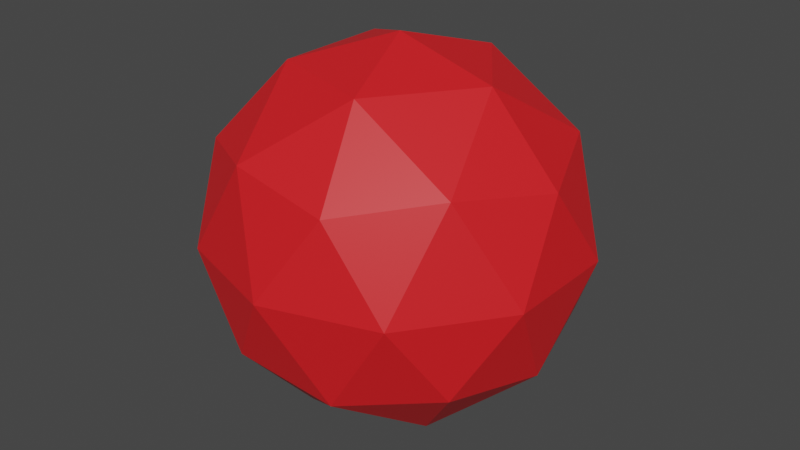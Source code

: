# Source: ico_sphere_test.blend  (saved by Blender 3.1.7; exported with 4.5.12 LTS)
import bpy
from mathutils import Matrix  # noqa: F401  (used for matrix-valued properties, if any)

bpy.ops.wm.read_factory_settings(use_empty=True)
scene = bpy.context.scene
scene.name = 'Scene'

# ---- collections
col_collection = bpy.data.collections.new('Collection'); scene.collection.children.link(col_collection)

# ---- materials (node trees are filled in below, after node groups)
mat_material_001 = bpy.data.materials.new('Material.001')
mat_material_001.use_transparent_shadow = False

# ---- material node trees
mat_material_001.use_nodes = True; mat_material_001.node_tree.nodes.clear()
_N = mat_material_001.node_tree.nodes; _L = mat_material_001.node_tree.links
n0 = _N.new('ShaderNodeBsdfPrincipled'); n0.name = 'Principled BSDF'; n0.location = (10, 300)
n0.distribution = 'GGX'
n0.subsurface_method = 'RANDOM_WALK_SKIN'
n0.inputs[0].default_value = (0.8, 0.01268, 0.0172, 1.0)
n0.inputs[3].default_value = 1.45
n0.inputs[27].default_value = (0.0, 0.0, 0.0, 1.0)
n0.inputs[28].default_value = 1.0
n1 = _N.new('ShaderNodeOutputMaterial'); n1.name = 'Material Output'; n1.location = (300, 300)
_L.new(n0.outputs[0], n1.inputs[0])
n1.is_active_output = True

# ---- world
world_world = bpy.data.worlds.new('World'); scene.world = world_world
world_world.use_nodes = True; world_world.node_tree.nodes.clear()
_N = world_world.node_tree.nodes; _L = world_world.node_tree.links
n0 = _N.new('ShaderNodeOutputWorld'); n0.name = 'World Output'; n0.location = (300, 300)
n1 = _N.new('ShaderNodeBackground'); n1.name = 'Background'; n1.location = (10, 300)
n1.inputs[0].default_value = (0.05088, 0.05088, 0.05088, 1.0)
_L.new(n1.outputs[0], n0.inputs[0])
n0.is_active_output = True
world_world.color = (0.05088, 0.05088, 0.05088)
world_world.use_sun_shadow = False
world_world.sun_shadow_jitter_overblur = 0.0

# ---- meshes
me_icosphere = bpy.data.meshes.new('Icosphere')
me_icosphere.from_pydata([(0.0, 0.0, -1.0), (0.7236, -0.5257, -0.4472), (-0.2764, -0.8506, -0.4472), (-0.8944, 0.0, -0.4472), (-0.2764, 0.8506, -0.4472), (0.7236, 0.5257, -0.4472), (0.2764, -0.8506, 0.4472), (-0.7236, -0.5257, 0.4472), (-0.7236, 0.5257, 0.4472), (0.2764, 0.8506, 0.4472), (0.8944, 0.0, 0.4472), (0.0, 0.0, 1.0), (-0.1625, -0.5, -0.8507), (0.4253, -0.309, -0.8507), (0.2629, -0.809, -0.5257), (0.8506, 0.0, -0.5257), (0.4253, 0.309, -0.8507), (-0.5257, 0.0, -0.8507), (-0.6882, -0.5, -0.5257), (-0.1625, 0.5, -0.8507), (-0.6882, 0.5, -0.5257), (0.2629, 0.809, -0.5257), (0.9511, -0.309, 0.0), (0.9511, 0.309, 0.0), (0.0, -1.0, 0.0), (0.5878, -0.809, 0.0), (-0.9511, -0.309, 0.0), (-0.5878, -0.809, 0.0), (-0.5878, 0.809, 0.0), (-0.9511, 0.309, 0.0), (0.5878, 0.809, 0.0), (0.0, 1.0, 0.0), (0.6882, -0.5, 0.5257), (-0.2629, -0.809, 0.5257), (-0.8506, 0.0, 0.5257), (-0.2629, 0.809, 0.5257), (0.6882, 0.5, 0.5257), (0.1625, -0.5, 0.8507), (0.5257, 0.0, 0.8507), (-0.4253, -0.309, 0.8507), (-0.4253, 0.309, 0.8507), (0.1625, 0.5, 0.8507)], [], [(0, 13, 12), (1, 13, 15), (0, 12, 17), (0, 17, 19), (0, 19, 16), (1, 15, 22), (2, 14, 24), (3, 18, 26), (4, 20, 28), (5, 21, 30), (1, 22, 25), (2, 24, 27), (3, 26, 29), (4, 28, 31), (5, 30, 23), (6, 32, 37), (7, 33, 39), (8, 34, 40), (9, 35, 41), (10, 36, 38), (38, 41, 11), (38, 36, 41), (36, 9, 41), (41, 40, 11), (41, 35, 40), (35, 8, 40), (40, 39, 11), (40, 34, 39), (34, 7, 39), (39, 37, 11), (39, 33, 37), (33, 6, 37), (37, 38, 11), (37, 32, 38), (32, 10, 38), (23, 36, 10), (23, 30, 36), (30, 9, 36), (31, 35, 9), (31, 28, 35), (28, 8, 35), (29, 34, 8), (29, 26, 34), (26, 7, 34), (27, 33, 7), (27, 24, 33), (24, 6, 33), (25, 32, 6), (25, 22, 32), (22, 10, 32), (30, 31, 9), (30, 21, 31), (21, 4, 31), (28, 29, 8), (28, 20, 29), (20, 3, 29), (26, 27, 7), (26, 18, 27), (18, 2, 27), (24, 25, 6), (24, 14, 25), (14, 1, 25), (22, 23, 10), (22, 15, 23), (15, 5, 23), (16, 21, 5), (16, 19, 21), (19, 4, 21), (19, 20, 4), (19, 17, 20), (17, 3, 20), (17, 18, 3), (17, 12, 18), (12, 2, 18), (15, 16, 5), (15, 13, 16), (13, 0, 16), (12, 14, 2), (12, 13, 14), (13, 1, 14)])
_uv = me_icosphere.uv_layers.new(name='UVMap')
_uv.uv.foreach_set('vector', [0.1818, 0.0, 0.2273, 0.07873, 0.1364, 0.07873, 0.2727, 0.1575, 0.3182, 0.07873, 0.3636, 0.1575, 0.9091, 0.0, 0.9545, 0.07873, 0.8636, 0.07873, 0.7273, 0.0, 0.7727, 0.07873, 0.6818, 0.07873, 0.5455, 0.0, 0.5909, 0.07873, 0.5, 0.07873, 0.2727, 0.1575, 0.3636, 0.1575, 0.3182, 0.2362, 0.09091, 0.1575, 0.1818, 0.1575, 0.1364, 0.2362, 0.8182, 0.1575, 0.9091, 0.1575, 0.8636, 0.2362, 0.6364, 0.1575, 0.7273, 0.1575, 0.6818, 0.2362, 0.4545, 0.1575, 0.5455, 0.1575, 0.5, 0.2362, 0.2727, 0.1575, 0.3182, 0.2362, 0.2273, 0.2362, 0.09091, 0.1575, 0.1364, 0.2362, 0.04546, 0.2362, 0.8182, 0.1575, 0.8636, 0.2362, 0.7727, 0.2362, 0.6364, 0.1575, 0.6818, 0.2362, 0.5909, 0.2362, 0.4545, 0.1575, 0.5, 0.2362, 0.4091, 0.2362, 0.1818, 0.3149, 0.2727, 0.3149, 0.2273, 0.3937, 0.0, 0.3149, 0.09091, 0.3149, 0.04546, 0.3937, 0.7273, 0.3149, 0.8182, 0.3149, 0.7727, 0.3937, 0.5455, 0.3149, 0.6364, 0.3149, 0.5909, 0.3937, 0.3636, 0.3149, 0.4545, 0.3149, 0.4091, 0.3937, 0.4091, 0.3937, 0.5, 0.3937, 0.4545, 0.4724, 0.4091, 0.3937, 0.4545, 0.3149, 0.5, 0.3937, 0.4545, 0.3149, 0.5455, 0.3149, 0.5, 0.3937, 0.5909, 0.3937, 0.6818, 0.3937, 0.6364, 0.4724, 0.5909, 0.3937, 0.6364, 0.3149, 0.6818, 0.3937, 0.6364, 0.3149, 0.7273, 0.3149, 0.6818, 0.3937, 0.7727, 0.3937, 0.8636, 0.3937, 0.8182, 0.4724, 0.7727, 0.3937, 0.8182, 0.3149, 0.8636, 0.3937, 0.8182, 0.3149, 0.9091, 0.3149, 0.8636, 0.3937, 0.04546, 0.3937, 0.1364, 0.3937, 0.09091, 0.4724, 0.04546, 0.3937, 0.09091, 0.3149, 0.1364, 0.3937, 0.09091, 0.3149, 0.1818, 0.3149, 0.1364, 0.3937, 0.2273, 0.3937, 0.3182, 0.3937, 0.2727, 0.4724, 0.2273, 0.3937, 0.2727, 0.3149, 0.3182, 0.3937, 0.2727, 0.3149, 0.3636, 0.3149, 0.3182, 0.3937, 0.4091, 0.2362, 0.4545, 0.3149, 0.3636, 0.3149, 0.4091, 0.2362, 0.5, 0.2362, 0.4545, 0.3149, 0.5, 0.2362, 0.5455, 0.3149, 0.4545, 0.3149, 0.5909, 0.2362, 0.6364, 0.3149, 0.5455, 0.3149, 0.5909, 0.2362, 0.6818, 0.2362, 0.6364, 0.3149, 0.6818, 0.2362, 0.7273, 0.3149, 0.6364, 0.3149, 0.7727, 0.2362, 0.8182, 0.3149, 0.7273, 0.3149, 0.7727, 0.2362, 0.8636, 0.2362, 0.8182, 0.3149, 0.8636, 0.2362, 0.9091, 0.3149, 0.8182, 0.3149, 0.04546, 0.2362, 0.09091, 0.3149, 0.0, 0.3149, 0.04546, 0.2362, 0.1364, 0.2362, 0.09091, 0.3149, 0.1364, 0.2362, 0.1818, 0.3149, 0.09091, 0.3149, 0.2273, 0.2362, 0.2727, 0.3149, 0.1818, 0.3149, 0.2273, 0.2362, 0.3182, 0.2362, 0.2727, 0.3149, 0.3182, 0.2362, 0.3636, 0.3149, 0.2727, 0.3149, 0.5, 0.2362, 0.5909, 0.2362, 0.5455, 0.3149, 0.5, 0.2362, 0.5455, 0.1575, 0.5909, 0.2362, 0.5455, 0.1575, 0.6364, 0.1575, 0.5909, 0.2362, 0.6818, 0.2362, 0.7727, 0.2362, 0.7273, 0.3149, 0.6818, 0.2362, 0.7273, 0.1575, 0.7727, 0.2362, 0.7273, 0.1575, 0.8182, 0.1575, 0.7727, 0.2362, 0.8636, 0.2362, 0.9545, 0.2362, 0.9091, 0.3149, 0.8636, 0.2362, 0.9091, 0.1575, 0.9545, 0.2362, 0.9091, 0.1575, 1.0, 0.1575, 0.9545, 0.2362, 0.1364, 0.2362, 0.2273, 0.2362, 0.1818, 0.3149, 0.1364, 0.2362, 0.1818, 0.1575, 0.2273, 0.2362, 0.1818, 0.1575, 0.2727, 0.1575, 0.2273, 0.2362, 0.3182, 0.2362, 0.4091, 0.2362, 0.3636, 0.3149, 0.3182, 0.2362, 0.3636, 0.1575, 0.4091, 0.2362, 0.3636, 0.1575, 0.4545, 0.1575, 0.4091, 0.2362, 0.5, 0.07873, 0.5455, 0.1575, 0.4545, 0.1575, 0.5, 0.07873, 0.5909, 0.07873, 0.5455, 0.1575, 0.5909, 0.07873, 0.6364, 0.1575, 0.5455, 0.1575, 0.6818, 0.07873, 0.7273, 0.1575, 0.6364, 0.1575, 0.6818, 0.07873, 0.7727, 0.07873, 0.7273, 0.1575, 0.7727, 0.07873, 0.8182, 0.1575, 0.7273, 0.1575, 0.8636, 0.07873, 0.9091, 0.1575, 0.8182, 0.1575, 0.8636, 0.07873, 0.9545, 0.07873, 0.9091, 0.1575, 0.9545, 0.07873, 1.0, 0.1575, 0.9091, 0.1575, 0.3636, 0.1575, 0.4091, 0.07873, 0.4545, 0.1575, 0.3636, 0.1575, 0.3182, 0.07873, 0.4091, 0.07873, 0.3182, 0.07873, 0.3636, 0.0, 0.4091, 0.07873, 0.1364, 0.07873, 0.1818, 0.1575, 0.09091, 0.1575, 0.1364, 0.07873, 0.2273, 0.07873, 0.1818, 0.1575, 0.2273, 0.07873, 0.2727, 0.1575, 0.1818, 0.1575])
me_icosphere.materials.append(mat_material_001)
me_icosphere.use_remesh_fix_poles = True
me_icosphere.use_remesh_preserve_attributes = False
me_icosphere.update()

# ---- objects
ob_icosphere = bpy.data.objects.new('Icosphere', me_icosphere)

# ---- transforms, parenting, visibility, modifiers, constraints
ob_icosphere.location = (0.0, 0.0, 0.0)

# ---- collection membership
col_collection.objects.link(ob_icosphere)

# ---- scene / render settings (as saved in the file)
scene.frame_start = 1; scene.frame_end = 250; scene.frame_set(1)
scene.render.engine = 'BLENDER_EEVEE_NEXT'
scene.cycles.sampling_pattern = 'TABULATED_SOBOL'
scene.cycles.use_light_tree = False
scene.view_settings.view_transform = 'Filmic'
bpy.context.view_layer.update()

# ---- added for rendering (the .blend has no active camera and no usable light): camera, sun
cam_auto = bpy.data.cameras.new('AutoCamera')
cam_auto.lens = 50.0
cam_auto.sensor_width = 36.0
cam_auto.clip_end = 1000.0
ob_auto_camera = bpy.data.objects.new('AutoCamera', cam_auto)
scene.collection.objects.link(ob_auto_camera)
ob_auto_camera.location = (3.15365, -3.78438, 2.52292)
ob_auto_camera.rotation_euler = (1.09748, -7.21219e-08, 0.694738)
scene.camera = ob_auto_camera
light_auto_sun = bpy.data.lights.new('AutoSun', 'SUN')
light_auto_sun.energy = 3.0
light_auto_sun.angle = 0.0523599
ob_auto_sun = bpy.data.objects.new('AutoSun', light_auto_sun)
scene.collection.objects.link(ob_auto_sun)
ob_auto_sun.rotation_euler = (0.872665, 0.174533, 0.523599)
bpy.context.view_layer.update()
